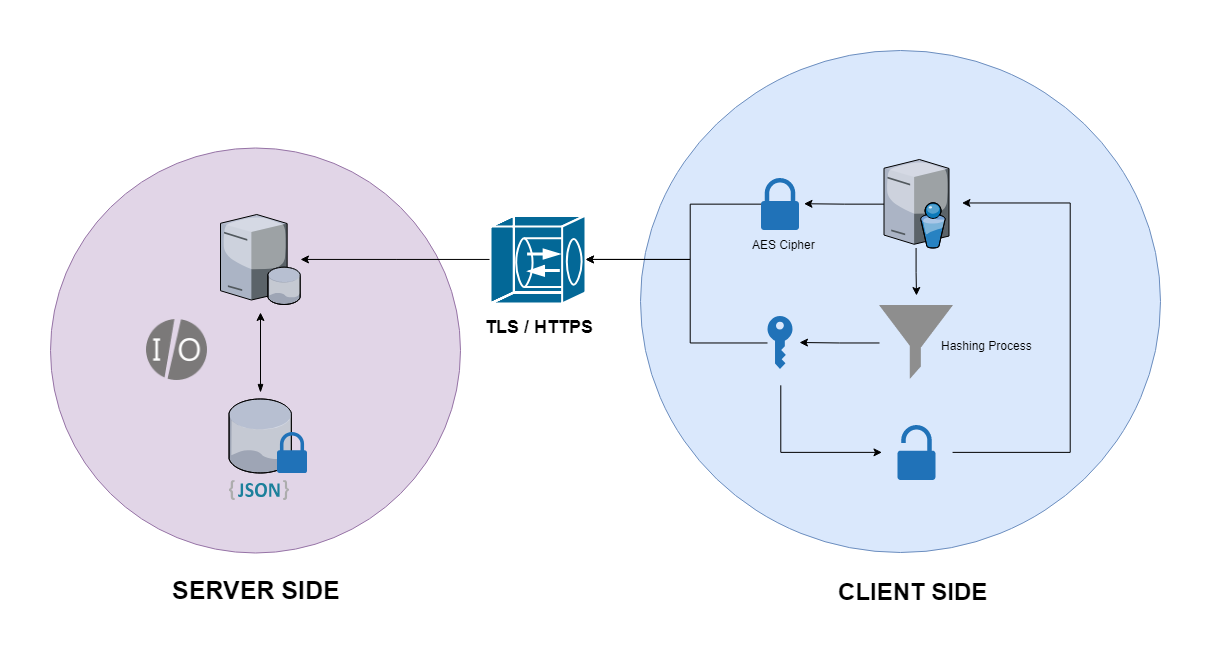

The diagram above was exported from draw.io. Its source (the exported page's mxGraphModel, read from the mxfile embedded in the PNG):
<mxGraphModel dx="2015" dy="1816" grid="1" gridSize="10" guides="1" tooltips="1" connect="1" arrows="1" fold="1" page="1" pageScale="1" pageWidth="827" pageHeight="1169" math="0" shadow="0">
  <root>
    <mxCell id="0" />
    <mxCell id="1" parent="0" />
    <mxCell id="lqc7fgNpK4WWWH5hv6l7-40" value="" style="ellipse;whiteSpace=wrap;html=1;fillColor=#dae8fc;strokeColor=#6c8ebf;" vertex="1" parent="1">
      <mxGeometry x="480" y="-12" width="520" height="502" as="geometry" />
    </mxCell>
    <mxCell id="lqc7fgNpK4WWWH5hv6l7-39" value="" style="ellipse;whiteSpace=wrap;html=1;fillColor=#e1d5e7;strokeColor=#9673a6;" vertex="1" parent="1">
      <mxGeometry x="-110" y="85" width="410" height="405" as="geometry" />
    </mxCell>
    <mxCell id="lqc7fgNpK4WWWH5hv6l7-6" value="" style="dashed=0;outlineConnect=0;html=1;align=center;labelPosition=center;verticalLabelPosition=bottom;verticalAlign=top;shape=mxgraph.weblogos.json_2" vertex="1" parent="1">
      <mxGeometry x="68.5" y="417.5" width="60" height="20" as="geometry" />
    </mxCell>
    <mxCell id="lqc7fgNpK4WWWH5hv6l7-43" style="edgeStyle=orthogonalEdgeStyle;rounded=0;orthogonalLoop=1;jettySize=auto;html=1;entryX=1;entryY=0.5;entryDx=0;entryDy=0;entryPerimeter=0;" edge="1" parent="1" source="lqc7fgNpK4WWWH5hv6l7-13" target="lqc7fgNpK4WWWH5hv6l7-18">
      <mxGeometry relative="1" as="geometry">
        <Array as="points">
          <mxPoint x="530" y="142" />
          <mxPoint x="530" y="197" />
        </Array>
      </mxGeometry>
    </mxCell>
    <mxCell id="lqc7fgNpK4WWWH5hv6l7-13" value="" style="shadow=0;dashed=0;html=1;strokeColor=none;labelPosition=center;verticalLabelPosition=bottom;verticalAlign=top;outlineConnect=0;align=center;shape=mxgraph.office.security.lock_protected;fillColor=#2072B8;" vertex="1" parent="1">
      <mxGeometry x="600.5" y="115.5" width="38" height="52" as="geometry" />
    </mxCell>
    <mxCell id="lqc7fgNpK4WWWH5hv6l7-25" style="edgeStyle=orthogonalEdgeStyle;rounded=0;orthogonalLoop=1;jettySize=auto;html=1;" edge="1" parent="1" source="lqc7fgNpK4WWWH5hv6l7-14">
      <mxGeometry relative="1" as="geometry">
        <mxPoint x="756" y="233" as="targetPoint" />
      </mxGeometry>
    </mxCell>
    <mxCell id="lqc7fgNpK4WWWH5hv6l7-29" value="" style="edgeStyle=orthogonalEdgeStyle;rounded=0;orthogonalLoop=1;jettySize=auto;html=1;" edge="1" parent="1" source="lqc7fgNpK4WWWH5hv6l7-14">
      <mxGeometry relative="1" as="geometry">
        <mxPoint x="643.5" y="141.25" as="targetPoint" />
      </mxGeometry>
    </mxCell>
    <mxCell id="lqc7fgNpK4WWWH5hv6l7-14" value="" style="verticalLabelPosition=bottom;aspect=fixed;html=1;verticalAlign=top;strokeColor=none;align=center;outlineConnect=0;shape=mxgraph.citrix.directory_server;" vertex="1" parent="1">
      <mxGeometry x="723.5" y="97" width="65" height="88.5" as="geometry" />
    </mxCell>
    <mxCell id="lqc7fgNpK4WWWH5hv6l7-15" value="" style="verticalLabelPosition=bottom;aspect=fixed;html=1;verticalAlign=top;strokeColor=none;align=center;outlineConnect=0;shape=mxgraph.citrix.database_server;" vertex="1" parent="1">
      <mxGeometry x="60" y="152" width="80" height="90" as="geometry" />
    </mxCell>
    <mxCell id="lqc7fgNpK4WWWH5hv6l7-45" style="edgeStyle=orthogonalEdgeStyle;rounded=0;orthogonalLoop=1;jettySize=auto;html=1;" edge="1" parent="1" source="lqc7fgNpK4WWWH5hv6l7-18" target="lqc7fgNpK4WWWH5hv6l7-15">
      <mxGeometry relative="1" as="geometry" />
    </mxCell>
    <mxCell id="lqc7fgNpK4WWWH5hv6l7-18" value="" style="shape=mxgraph.cisco.misc.ssl_terminator;html=1;dashed=0;fillColor=#036897;strokeColor=#ffffff;strokeWidth=2;verticalLabelPosition=bottom;verticalAlign=top" vertex="1" parent="1">
      <mxGeometry x="330" y="153" width="95" height="88" as="geometry" />
    </mxCell>
    <mxCell id="lqc7fgNpK4WWWH5hv6l7-19" value="&lt;b&gt;&lt;font style=&quot;font-size: 18px&quot;&gt;TLS / HTTPS&lt;/font&gt;&lt;/b&gt;" style="text;html=1;resizable=0;points=[];autosize=1;align=left;verticalAlign=top;spacingTop=-4;" vertex="1" parent="1">
      <mxGeometry x="323" y="251.5" width="120" height="20" as="geometry" />
    </mxCell>
    <mxCell id="lqc7fgNpK4WWWH5hv6l7-37" style="edgeStyle=orthogonalEdgeStyle;rounded=0;orthogonalLoop=1;jettySize=auto;html=1;" edge="1" parent="1">
      <mxGeometry relative="1" as="geometry">
        <mxPoint x="792" y="390" as="sourcePoint" />
        <mxPoint x="802" y="141" as="targetPoint" />
        <Array as="points">
          <mxPoint x="910" y="390" />
          <mxPoint x="910" y="141" />
        </Array>
      </mxGeometry>
    </mxCell>
    <mxCell id="lqc7fgNpK4WWWH5hv6l7-22" value="" style="shadow=0;dashed=0;html=1;strokeColor=none;labelPosition=center;verticalLabelPosition=bottom;verticalAlign=top;outlineConnect=0;align=center;shape=mxgraph.office.security.lock_unprotected;fillColor=#2072B8;" vertex="1" parent="1">
      <mxGeometry x="737" y="362.5" width="38" height="55" as="geometry" />
    </mxCell>
    <mxCell id="lqc7fgNpK4WWWH5hv6l7-27" value="" style="edgeStyle=orthogonalEdgeStyle;rounded=0;orthogonalLoop=1;jettySize=auto;html=1;" edge="1" parent="1" source="lqc7fgNpK4WWWH5hv6l7-23">
      <mxGeometry relative="1" as="geometry">
        <mxPoint x="639" y="280" as="targetPoint" />
      </mxGeometry>
    </mxCell>
    <mxCell id="lqc7fgNpK4WWWH5hv6l7-23" value="" style="shape=image;html=1;verticalAlign=top;verticalLabelPosition=bottom;labelBackgroundColor=#ffffff;imageAspect=0;aspect=fixed;image=https://cdn4.iconfinder.com/data/icons/ui-actions/20/funnel-128.png" vertex="1" parent="1">
      <mxGeometry x="719" y="243" width="74" height="74" as="geometry" />
    </mxCell>
    <mxCell id="lqc7fgNpK4WWWH5hv6l7-36" value="" style="edgeStyle=orthogonalEdgeStyle;rounded=0;orthogonalLoop=1;jettySize=auto;html=1;" edge="1" parent="1">
      <mxGeometry relative="1" as="geometry">
        <mxPoint x="620" y="323" as="sourcePoint" />
        <mxPoint x="722" y="390" as="targetPoint" />
        <Array as="points">
          <mxPoint x="620" y="390" />
        </Array>
      </mxGeometry>
    </mxCell>
    <mxCell id="lqc7fgNpK4WWWH5hv6l7-44" style="edgeStyle=orthogonalEdgeStyle;rounded=0;orthogonalLoop=1;jettySize=auto;html=1;entryX=1;entryY=0.5;entryDx=0;entryDy=0;entryPerimeter=0;" edge="1" parent="1" source="lqc7fgNpK4WWWH5hv6l7-24" target="lqc7fgNpK4WWWH5hv6l7-18">
      <mxGeometry relative="1" as="geometry">
        <Array as="points">
          <mxPoint x="530" y="280" />
          <mxPoint x="530" y="197" />
        </Array>
      </mxGeometry>
    </mxCell>
    <mxCell id="lqc7fgNpK4WWWH5hv6l7-24" value="" style="shadow=0;dashed=0;html=1;strokeColor=none;labelPosition=center;verticalLabelPosition=bottom;verticalAlign=top;outlineConnect=0;align=center;shape=mxgraph.office.security.key_permissions;fillColor=#2072B8;" vertex="1" parent="1">
      <mxGeometry x="607" y="253.5" width="25" height="53" as="geometry" />
    </mxCell>
    <mxCell id="lqc7fgNpK4WWWH5hv6l7-32" value="Hashing Process" style="text;html=1;resizable=0;points=[];autosize=1;align=left;verticalAlign=top;spacingTop=-4;" vertex="1" parent="1">
      <mxGeometry x="779" y="274" width="110" height="20" as="geometry" />
    </mxCell>
    <mxCell id="lqc7fgNpK4WWWH5hv6l7-33" value="&lt;font style=&quot;font-size: 24px&quot;&gt;&lt;b&gt;CLIENT SIDE&lt;/b&gt;&lt;/font&gt;" style="text;html=1;resizable=0;points=[];autosize=1;align=left;verticalAlign=top;spacingTop=-4;" vertex="1" parent="1">
      <mxGeometry x="676" y="513" width="170" height="20" as="geometry" />
    </mxCell>
    <mxCell id="lqc7fgNpK4WWWH5hv6l7-34" value="&lt;font style=&quot;font-size: 25px&quot;&gt;&lt;b&gt;SERVER SIDE&lt;/b&gt;&lt;/font&gt;" style="text;html=1;resizable=0;points=[];autosize=1;align=left;verticalAlign=top;spacingTop=-4;" vertex="1" parent="1">
      <mxGeometry x="10" y="510" width="180" height="20" as="geometry" />
    </mxCell>
    <mxCell id="lqc7fgNpK4WWWH5hv6l7-38" value="AES Cipher" style="text;html=1;resizable=0;points=[];autosize=1;align=left;verticalAlign=top;spacingTop=-4;" vertex="1" parent="1">
      <mxGeometry x="590" y="172.5" width="80" height="20" as="geometry" />
    </mxCell>
    <mxCell id="lqc7fgNpK4WWWH5hv6l7-46" style="edgeStyle=orthogonalEdgeStyle;rounded=0;orthogonalLoop=1;jettySize=auto;html=1;startArrow=blockThin;startFill=1;" edge="1" parent="1">
      <mxGeometry relative="1" as="geometry">
        <mxPoint x="100" y="330" as="sourcePoint" />
        <mxPoint x="100" y="250" as="targetPoint" />
      </mxGeometry>
    </mxCell>
    <mxCell id="lqc7fgNpK4WWWH5hv6l7-41" value="" style="verticalLabelPosition=bottom;aspect=fixed;html=1;verticalAlign=top;strokeColor=none;align=center;outlineConnect=0;shape=mxgraph.citrix.database;" vertex="1" parent="1">
      <mxGeometry x="68.5" y="336.5" width="63" height="74" as="geometry" />
    </mxCell>
    <mxCell id="lqc7fgNpK4WWWH5hv6l7-47" value="" style="shape=image;html=1;verticalAlign=top;verticalLabelPosition=bottom;labelBackgroundColor=#ffffff;imageAspect=0;aspect=fixed;image=https://cdn3.iconfinder.com/data/icons/arabia-io-2/128/arabia.io-3-2.png" vertex="1" parent="1">
      <mxGeometry x="-14" y="257" width="61" height="61" as="geometry" />
    </mxCell>
    <mxCell id="lqc7fgNpK4WWWH5hv6l7-48" value="" style="shadow=0;dashed=0;html=1;strokeColor=none;labelPosition=center;verticalLabelPosition=bottom;verticalAlign=top;outlineConnect=0;align=center;shape=mxgraph.office.security.lock_protected;fillColor=#2072B8;" vertex="1" parent="1">
      <mxGeometry x="116.5" y="369.5" width="30" height="41" as="geometry" />
    </mxCell>
  </root>
</mxGraphModel>